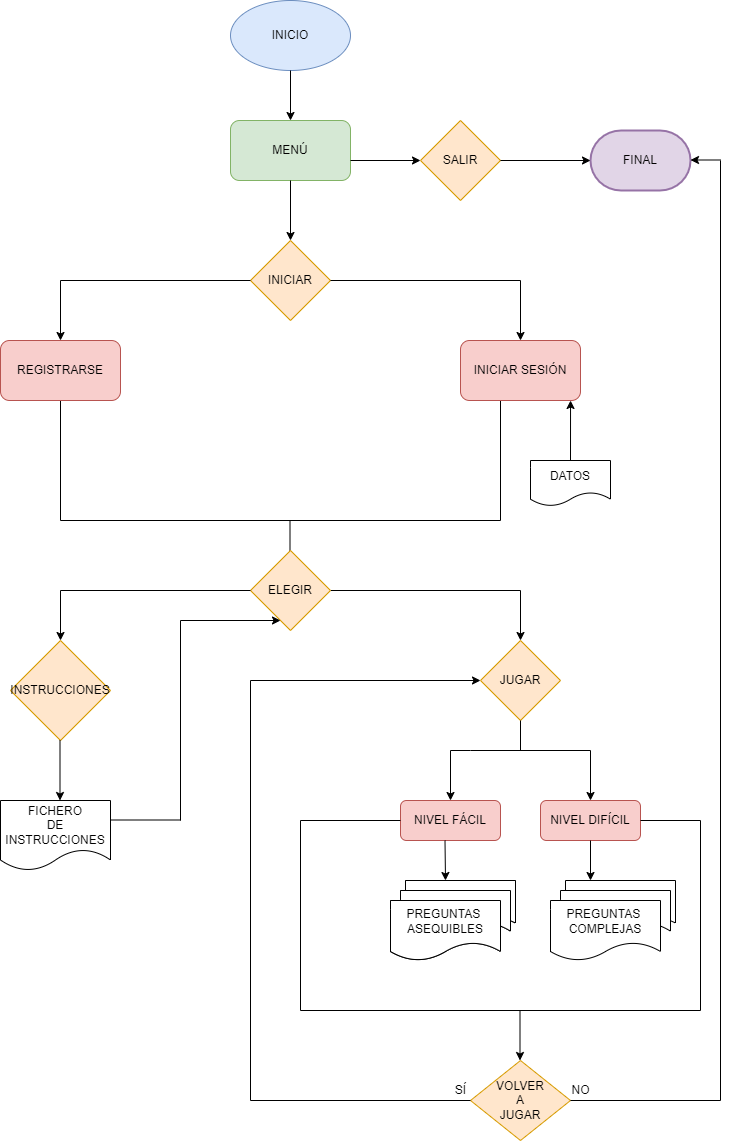

The diagram above was exported from draw.io. Its source (the exported page's mxGraphModel, read from the mxfile embedded in the PNG):
<mxGraphModel dx="782" dy="428" grid="1" gridSize="10" guides="1" tooltips="1" connect="1" arrows="1" fold="1" page="1" pageScale="1" pageWidth="827" pageHeight="1169" math="0" shadow="0">
  <root>
    <mxCell id="0" />
    <mxCell id="1" parent="0" />
    <mxCell id="wdAe_QISR65QT5Lh4eMO-1" value="INICIO" style="ellipse;whiteSpace=wrap;html=1;fillColor=#dae8fc;strokeColor=#6c8ebf;" vertex="1" parent="1">
      <mxGeometry x="320" y="20" width="120" height="70" as="geometry" />
    </mxCell>
    <mxCell id="wdAe_QISR65QT5Lh4eMO-2" value="" style="endArrow=classic;html=1;rounded=0;exitX=0.5;exitY=1;exitDx=0;exitDy=0;" edge="1" parent="1" source="wdAe_QISR65QT5Lh4eMO-1">
      <mxGeometry width="50" height="50" relative="1" as="geometry">
        <mxPoint x="380" y="250" as="sourcePoint" />
        <mxPoint x="380" y="140" as="targetPoint" />
      </mxGeometry>
    </mxCell>
    <mxCell id="wdAe_QISR65QT5Lh4eMO-3" value="MENÚ" style="rounded=1;whiteSpace=wrap;html=1;fillColor=#d5e8d4;strokeColor=#82b366;" vertex="1" parent="1">
      <mxGeometry x="320" y="140" width="120" height="60" as="geometry" />
    </mxCell>
    <mxCell id="wdAe_QISR65QT5Lh4eMO-4" value="" style="endArrow=classic;html=1;rounded=0;exitX=0.5;exitY=1;exitDx=0;exitDy=0;" edge="1" parent="1" source="wdAe_QISR65QT5Lh4eMO-3">
      <mxGeometry width="50" height="50" relative="1" as="geometry">
        <mxPoint x="380" y="250" as="sourcePoint" />
        <mxPoint x="380" y="260" as="targetPoint" />
      </mxGeometry>
    </mxCell>
    <mxCell id="wdAe_QISR65QT5Lh4eMO-5" value="INICIAR" style="rhombus;whiteSpace=wrap;html=1;fillColor=#ffe6cc;strokeColor=#d79b00;" vertex="1" parent="1">
      <mxGeometry x="340" y="260" width="80" height="80" as="geometry" />
    </mxCell>
    <mxCell id="wdAe_QISR65QT5Lh4eMO-8" value="" style="endArrow=none;html=1;rounded=0;" edge="1" parent="1">
      <mxGeometry width="50" height="50" relative="1" as="geometry">
        <mxPoint x="150" y="300" as="sourcePoint" />
        <mxPoint x="340" y="300" as="targetPoint" />
      </mxGeometry>
    </mxCell>
    <mxCell id="wdAe_QISR65QT5Lh4eMO-9" value="" style="endArrow=classic;html=1;rounded=0;" edge="1" parent="1">
      <mxGeometry width="50" height="50" relative="1" as="geometry">
        <mxPoint x="150" y="300" as="sourcePoint" />
        <mxPoint x="150" y="360" as="targetPoint" />
        <Array as="points" />
      </mxGeometry>
    </mxCell>
    <mxCell id="wdAe_QISR65QT5Lh4eMO-11" value="" style="endArrow=none;html=1;rounded=0;entryX=1;entryY=0.5;entryDx=0;entryDy=0;" edge="1" parent="1" target="wdAe_QISR65QT5Lh4eMO-5">
      <mxGeometry width="50" height="50" relative="1" as="geometry">
        <mxPoint x="610" y="300" as="sourcePoint" />
        <mxPoint x="430" y="200" as="targetPoint" />
      </mxGeometry>
    </mxCell>
    <mxCell id="wdAe_QISR65QT5Lh4eMO-12" value="" style="endArrow=classic;html=1;rounded=0;" edge="1" parent="1">
      <mxGeometry width="50" height="50" relative="1" as="geometry">
        <mxPoint x="610" y="300" as="sourcePoint" />
        <mxPoint x="610" y="360" as="targetPoint" />
        <Array as="points">
          <mxPoint x="610" y="300" />
        </Array>
      </mxGeometry>
    </mxCell>
    <mxCell id="wdAe_QISR65QT5Lh4eMO-19" value="" style="endArrow=classic;html=1;rounded=0;" edge="1" parent="1" target="wdAe_QISR65QT5Lh4eMO-28">
      <mxGeometry width="50" height="50" relative="1" as="geometry">
        <mxPoint x="440" y="180" as="sourcePoint" />
        <mxPoint x="680" y="180" as="targetPoint" />
      </mxGeometry>
    </mxCell>
    <mxCell id="wdAe_QISR65QT5Lh4eMO-20" value="FINAL" style="strokeWidth=2;html=1;shape=mxgraph.flowchart.terminator;whiteSpace=wrap;fillColor=#e1d5e7;strokeColor=#9673a6;" vertex="1" parent="1">
      <mxGeometry x="680" y="150" width="100" height="60" as="geometry" />
    </mxCell>
    <mxCell id="wdAe_QISR65QT5Lh4eMO-21" value="" style="endArrow=classic;html=1;rounded=0;entryX=0.917;entryY=1;entryDx=0;entryDy=0;entryPerimeter=0;" edge="1" parent="1">
      <mxGeometry width="50" height="50" relative="1" as="geometry">
        <mxPoint x="660" y="480" as="sourcePoint" />
        <mxPoint x="660.04" y="420" as="targetPoint" />
      </mxGeometry>
    </mxCell>
    <mxCell id="wdAe_QISR65QT5Lh4eMO-25" value="" style="endArrow=none;html=1;rounded=0;" edge="1" parent="1">
      <mxGeometry width="50" height="50" relative="1" as="geometry">
        <mxPoint x="590" y="540" as="sourcePoint" />
        <mxPoint x="590" y="420" as="targetPoint" />
      </mxGeometry>
    </mxCell>
    <mxCell id="wdAe_QISR65QT5Lh4eMO-26" value="" style="endArrow=none;html=1;rounded=0;" edge="1" parent="1">
      <mxGeometry width="50" height="50" relative="1" as="geometry">
        <mxPoint x="150" y="540" as="sourcePoint" />
        <mxPoint x="150" y="420" as="targetPoint" />
        <Array as="points" />
      </mxGeometry>
    </mxCell>
    <mxCell id="wdAe_QISR65QT5Lh4eMO-27" value="" style="endArrow=none;html=1;rounded=0;" edge="1" parent="1">
      <mxGeometry width="50" height="50" relative="1" as="geometry">
        <mxPoint x="150" y="540" as="sourcePoint" />
        <mxPoint x="590" y="540" as="targetPoint" />
        <Array as="points" />
      </mxGeometry>
    </mxCell>
    <mxCell id="wdAe_QISR65QT5Lh4eMO-28" value="SALIR" style="rhombus;whiteSpace=wrap;html=1;fillColor=#ffe6cc;strokeColor=#d79b00;" vertex="1" parent="1">
      <mxGeometry x="510" y="140" width="80" height="80" as="geometry" />
    </mxCell>
    <mxCell id="wdAe_QISR65QT5Lh4eMO-29" value="" style="endArrow=classic;html=1;rounded=0;entryX=0;entryY=0.5;entryDx=0;entryDy=0;entryPerimeter=0;" edge="1" parent="1" target="wdAe_QISR65QT5Lh4eMO-20">
      <mxGeometry width="50" height="50" relative="1" as="geometry">
        <mxPoint x="590" y="180" as="sourcePoint" />
        <mxPoint x="640" y="130" as="targetPoint" />
      </mxGeometry>
    </mxCell>
    <mxCell id="wdAe_QISR65QT5Lh4eMO-31" value="" style="endArrow=none;html=1;rounded=0;" edge="1" parent="1">
      <mxGeometry width="50" height="50" relative="1" as="geometry">
        <mxPoint x="379.5" y="610" as="sourcePoint" />
        <mxPoint x="379.5" y="540" as="targetPoint" />
      </mxGeometry>
    </mxCell>
    <mxCell id="wdAe_QISR65QT5Lh4eMO-32" value="" style="endArrow=none;html=1;rounded=0;startArrow=none;" edge="1" parent="1" source="wdAe_QISR65QT5Lh4eMO-90">
      <mxGeometry width="50" height="50" relative="1" as="geometry">
        <mxPoint x="150" y="610" as="sourcePoint" />
        <mxPoint x="610" y="610" as="targetPoint" />
      </mxGeometry>
    </mxCell>
    <mxCell id="wdAe_QISR65QT5Lh4eMO-33" value="" style="endArrow=classic;html=1;rounded=0;" edge="1" parent="1">
      <mxGeometry width="50" height="50" relative="1" as="geometry">
        <mxPoint x="150" y="610" as="sourcePoint" />
        <mxPoint x="150" y="660" as="targetPoint" />
      </mxGeometry>
    </mxCell>
    <mxCell id="wdAe_QISR65QT5Lh4eMO-34" value="INSTRUCCIONES" style="rhombus;whiteSpace=wrap;html=1;fillColor=#ffe6cc;strokeColor=#d79b00;" vertex="1" parent="1">
      <mxGeometry x="100" y="660" width="100" height="100" as="geometry" />
    </mxCell>
    <mxCell id="wdAe_QISR65QT5Lh4eMO-35" value="" style="endArrow=classic;html=1;rounded=0;" edge="1" parent="1">
      <mxGeometry width="50" height="50" relative="1" as="geometry">
        <mxPoint x="610" y="610" as="sourcePoint" />
        <mxPoint x="610" y="660" as="targetPoint" />
      </mxGeometry>
    </mxCell>
    <mxCell id="wdAe_QISR65QT5Lh4eMO-36" value="JUGAR" style="rhombus;whiteSpace=wrap;html=1;fillColor=#ffe6cc;strokeColor=#d79b00;" vertex="1" parent="1">
      <mxGeometry x="570" y="660" width="80" height="80" as="geometry" />
    </mxCell>
    <mxCell id="wdAe_QISR65QT5Lh4eMO-37" value="" style="endArrow=none;html=1;rounded=0;" edge="1" parent="1">
      <mxGeometry width="50" height="50" relative="1" as="geometry">
        <mxPoint x="610" y="770" as="sourcePoint" />
        <mxPoint x="610" y="740" as="targetPoint" />
      </mxGeometry>
    </mxCell>
    <mxCell id="wdAe_QISR65QT5Lh4eMO-38" value="" style="endArrow=none;html=1;rounded=0;" edge="1" parent="1">
      <mxGeometry width="50" height="50" relative="1" as="geometry">
        <mxPoint x="540" y="770" as="sourcePoint" />
        <mxPoint x="680" y="770" as="targetPoint" />
        <Array as="points">
          <mxPoint x="560" y="770" />
        </Array>
      </mxGeometry>
    </mxCell>
    <mxCell id="wdAe_QISR65QT5Lh4eMO-39" value="" style="endArrow=classic;html=1;rounded=0;" edge="1" parent="1">
      <mxGeometry width="50" height="50" relative="1" as="geometry">
        <mxPoint x="540" y="770" as="sourcePoint" />
        <mxPoint x="540" y="820" as="targetPoint" />
      </mxGeometry>
    </mxCell>
    <mxCell id="wdAe_QISR65QT5Lh4eMO-40" value="" style="endArrow=classic;html=1;rounded=0;" edge="1" parent="1">
      <mxGeometry width="50" height="50" relative="1" as="geometry">
        <mxPoint x="680" y="770" as="sourcePoint" />
        <mxPoint x="680" y="820" as="targetPoint" />
      </mxGeometry>
    </mxCell>
    <mxCell id="wdAe_QISR65QT5Lh4eMO-41" value="REGISTRARSE" style="rounded=1;whiteSpace=wrap;html=1;fillColor=#f8cecc;strokeColor=#b85450;" vertex="1" parent="1">
      <mxGeometry x="90" y="360" width="120" height="60" as="geometry" />
    </mxCell>
    <mxCell id="wdAe_QISR65QT5Lh4eMO-42" value="INICIAR SESIÓN" style="rounded=1;whiteSpace=wrap;html=1;fillColor=#f8cecc;strokeColor=#b85450;" vertex="1" parent="1">
      <mxGeometry x="550" y="360" width="120" height="60" as="geometry" />
    </mxCell>
    <mxCell id="wdAe_QISR65QT5Lh4eMO-43" value="" style="endArrow=classic;html=1;rounded=0;" edge="1" parent="1">
      <mxGeometry width="50" height="50" relative="1" as="geometry">
        <mxPoint x="149.5" y="760" as="sourcePoint" />
        <mxPoint x="149.5" y="820" as="targetPoint" />
      </mxGeometry>
    </mxCell>
    <mxCell id="wdAe_QISR65QT5Lh4eMO-44" value="FICHERO&lt;br&gt;DE INSTRUCCIONES" style="shape=document;whiteSpace=wrap;html=1;boundedLbl=1;" vertex="1" parent="1">
      <mxGeometry x="90" y="820" width="110" height="70" as="geometry" />
    </mxCell>
    <mxCell id="wdAe_QISR65QT5Lh4eMO-45" value="DATOS" style="shape=document;whiteSpace=wrap;html=1;boundedLbl=1;" vertex="1" parent="1">
      <mxGeometry x="620" y="480" width="80" height="45.5" as="geometry" />
    </mxCell>
    <mxCell id="wdAe_QISR65QT5Lh4eMO-46" value="NIVEL FÁCIL" style="rounded=1;whiteSpace=wrap;html=1;fillColor=#f8cecc;strokeColor=#b85450;" vertex="1" parent="1">
      <mxGeometry x="490" y="820" width="100" height="40" as="geometry" />
    </mxCell>
    <mxCell id="wdAe_QISR65QT5Lh4eMO-47" value="NIVEL DIFÍCIL" style="rounded=1;whiteSpace=wrap;html=1;fillColor=#f8cecc;strokeColor=#b85450;" vertex="1" parent="1">
      <mxGeometry x="630" y="820" width="100" height="40" as="geometry" />
    </mxCell>
    <mxCell id="wdAe_QISR65QT5Lh4eMO-48" value="" style="shape=document;whiteSpace=wrap;html=1;boundedLbl=1;" vertex="1" parent="1">
      <mxGeometry x="495" y="900" width="110" height="50" as="geometry" />
    </mxCell>
    <mxCell id="wdAe_QISR65QT5Lh4eMO-49" value="" style="shape=document;whiteSpace=wrap;html=1;boundedLbl=1;size=0.375;" vertex="1" parent="1">
      <mxGeometry x="490" y="910" width="110" height="50" as="geometry" />
    </mxCell>
    <mxCell id="wdAe_QISR65QT5Lh4eMO-50" value="PREGUNTAS&amp;nbsp;&lt;br&gt;ASEQUIBLES" style="shape=document;whiteSpace=wrap;html=1;boundedLbl=1;" vertex="1" parent="1">
      <mxGeometry x="480" y="920" width="110" height="60" as="geometry" />
    </mxCell>
    <mxCell id="wdAe_QISR65QT5Lh4eMO-51" value="" style="shape=document;whiteSpace=wrap;html=1;boundedLbl=1;" vertex="1" parent="1">
      <mxGeometry x="495" y="900" width="110" height="50" as="geometry" />
    </mxCell>
    <mxCell id="wdAe_QISR65QT5Lh4eMO-52" value="" style="shape=document;whiteSpace=wrap;html=1;boundedLbl=1;size=0.375;" vertex="1" parent="1">
      <mxGeometry x="490" y="910" width="110" height="50" as="geometry" />
    </mxCell>
    <mxCell id="wdAe_QISR65QT5Lh4eMO-53" value="PREGUNTAS&amp;nbsp;&lt;br&gt;ASEQUIBLES" style="shape=document;whiteSpace=wrap;html=1;boundedLbl=1;" vertex="1" parent="1">
      <mxGeometry x="480" y="920" width="110" height="60" as="geometry" />
    </mxCell>
    <mxCell id="wdAe_QISR65QT5Lh4eMO-58" value="" style="shape=document;whiteSpace=wrap;html=1;boundedLbl=1;" vertex="1" parent="1">
      <mxGeometry x="655" y="900" width="110" height="50" as="geometry" />
    </mxCell>
    <mxCell id="wdAe_QISR65QT5Lh4eMO-59" value="" style="shape=document;whiteSpace=wrap;html=1;boundedLbl=1;size=0.375;" vertex="1" parent="1">
      <mxGeometry x="650" y="910" width="110" height="50" as="geometry" />
    </mxCell>
    <mxCell id="wdAe_QISR65QT5Lh4eMO-60" value="PREGUNTAS&amp;nbsp;&lt;br&gt;COMPLEJAS" style="shape=document;whiteSpace=wrap;html=1;boundedLbl=1;" vertex="1" parent="1">
      <mxGeometry x="640" y="920" width="110" height="60" as="geometry" />
    </mxCell>
    <mxCell id="wdAe_QISR65QT5Lh4eMO-63" value="" style="endArrow=classic;html=1;rounded=0;" edge="1" parent="1">
      <mxGeometry width="50" height="50" relative="1" as="geometry">
        <mxPoint x="534.5" y="860" as="sourcePoint" />
        <mxPoint x="535" y="900" as="targetPoint" />
      </mxGeometry>
    </mxCell>
    <mxCell id="wdAe_QISR65QT5Lh4eMO-65" value="" style="endArrow=classic;html=1;rounded=0;" edge="1" parent="1">
      <mxGeometry width="50" height="50" relative="1" as="geometry">
        <mxPoint x="680" y="860" as="sourcePoint" />
        <mxPoint x="680" y="900" as="targetPoint" />
      </mxGeometry>
    </mxCell>
    <mxCell id="wdAe_QISR65QT5Lh4eMO-69" value="" style="endArrow=classic;html=1;rounded=0;" edge="1" parent="1">
      <mxGeometry width="50" height="50" relative="1" as="geometry">
        <mxPoint x="810" y="179.5" as="sourcePoint" />
        <mxPoint x="780" y="179.5" as="targetPoint" />
      </mxGeometry>
    </mxCell>
    <mxCell id="wdAe_QISR65QT5Lh4eMO-70" value="" style="endArrow=none;html=1;rounded=0;" edge="1" parent="1">
      <mxGeometry width="50" height="50" relative="1" as="geometry">
        <mxPoint x="810" y="1120" as="sourcePoint" />
        <mxPoint x="810" y="180" as="targetPoint" />
      </mxGeometry>
    </mxCell>
    <mxCell id="wdAe_QISR65QT5Lh4eMO-71" value="" style="endArrow=none;html=1;rounded=0;entryX=0;entryY=0.5;entryDx=0;entryDy=0;" edge="1" parent="1" target="wdAe_QISR65QT5Lh4eMO-46">
      <mxGeometry width="50" height="50" relative="1" as="geometry">
        <mxPoint x="390" y="840" as="sourcePoint" />
        <mxPoint x="500" y="770" as="targetPoint" />
      </mxGeometry>
    </mxCell>
    <mxCell id="wdAe_QISR65QT5Lh4eMO-72" value="" style="endArrow=none;html=1;rounded=0;entryX=1;entryY=0.5;entryDx=0;entryDy=0;" edge="1" parent="1" target="wdAe_QISR65QT5Lh4eMO-47">
      <mxGeometry width="50" height="50" relative="1" as="geometry">
        <mxPoint x="790" y="840" as="sourcePoint" />
        <mxPoint x="740" y="839.5" as="targetPoint" />
      </mxGeometry>
    </mxCell>
    <mxCell id="wdAe_QISR65QT5Lh4eMO-74" value="" style="endArrow=none;html=1;rounded=0;" edge="1" parent="1">
      <mxGeometry width="50" height="50" relative="1" as="geometry">
        <mxPoint x="390" y="1030" as="sourcePoint" />
        <mxPoint x="390" y="840" as="targetPoint" />
      </mxGeometry>
    </mxCell>
    <mxCell id="wdAe_QISR65QT5Lh4eMO-76" value="" style="endArrow=none;html=1;rounded=0;" edge="1" parent="1">
      <mxGeometry width="50" height="50" relative="1" as="geometry">
        <mxPoint x="790" y="1030" as="sourcePoint" />
        <mxPoint x="790" y="840" as="targetPoint" />
        <Array as="points" />
      </mxGeometry>
    </mxCell>
    <mxCell id="wdAe_QISR65QT5Lh4eMO-77" value="" style="endArrow=none;html=1;rounded=0;" edge="1" parent="1">
      <mxGeometry width="50" height="50" relative="1" as="geometry">
        <mxPoint x="390" y="1030" as="sourcePoint" />
        <mxPoint x="790" y="1030" as="targetPoint" />
      </mxGeometry>
    </mxCell>
    <mxCell id="wdAe_QISR65QT5Lh4eMO-78" value="" style="endArrow=classic;html=1;rounded=0;" edge="1" parent="1">
      <mxGeometry width="50" height="50" relative="1" as="geometry">
        <mxPoint x="609.5" y="1030" as="sourcePoint" />
        <mxPoint x="609.5" y="1080" as="targetPoint" />
      </mxGeometry>
    </mxCell>
    <mxCell id="wdAe_QISR65QT5Lh4eMO-79" value="VOLVER&lt;br&gt;A&lt;br&gt;JUGAR" style="rhombus;whiteSpace=wrap;html=1;fillColor=#ffe6cc;strokeColor=#d79b00;" vertex="1" parent="1">
      <mxGeometry x="560" y="1080" width="100" height="80" as="geometry" />
    </mxCell>
    <mxCell id="wdAe_QISR65QT5Lh4eMO-80" value="" style="endArrow=none;html=1;rounded=0;" edge="1" parent="1">
      <mxGeometry width="50" height="50" relative="1" as="geometry">
        <mxPoint x="660" y="1120" as="sourcePoint" />
        <mxPoint x="810" y="1120" as="targetPoint" />
      </mxGeometry>
    </mxCell>
    <mxCell id="wdAe_QISR65QT5Lh4eMO-82" value="" style="endArrow=none;html=1;rounded=0;entryX=0;entryY=0.5;entryDx=0;entryDy=0;" edge="1" parent="1" target="wdAe_QISR65QT5Lh4eMO-79">
      <mxGeometry width="50" height="50" relative="1" as="geometry">
        <mxPoint x="340" y="1120" as="sourcePoint" />
        <mxPoint x="500" y="1060" as="targetPoint" />
      </mxGeometry>
    </mxCell>
    <mxCell id="wdAe_QISR65QT5Lh4eMO-83" value="" style="endArrow=none;html=1;rounded=0;" edge="1" parent="1">
      <mxGeometry width="50" height="50" relative="1" as="geometry">
        <mxPoint x="340" y="1120" as="sourcePoint" />
        <mxPoint x="340" y="700" as="targetPoint" />
      </mxGeometry>
    </mxCell>
    <mxCell id="wdAe_QISR65QT5Lh4eMO-87" value="" style="endArrow=classic;html=1;rounded=0;" edge="1" parent="1" target="wdAe_QISR65QT5Lh4eMO-36">
      <mxGeometry width="50" height="50" relative="1" as="geometry">
        <mxPoint x="340" y="700" as="sourcePoint" />
        <mxPoint x="390" y="650" as="targetPoint" />
      </mxGeometry>
    </mxCell>
    <mxCell id="wdAe_QISR65QT5Lh4eMO-88" value="SÍ" style="text;html=1;align=center;verticalAlign=middle;resizable=0;points=[];autosize=1;strokeColor=none;fillColor=none;" vertex="1" parent="1">
      <mxGeometry x="535" y="1100" width="30" height="20" as="geometry" />
    </mxCell>
    <mxCell id="wdAe_QISR65QT5Lh4eMO-89" value="NO" style="text;html=1;align=center;verticalAlign=middle;resizable=0;points=[];autosize=1;strokeColor=none;fillColor=none;" vertex="1" parent="1">
      <mxGeometry x="655" y="1100" width="30" height="20" as="geometry" />
    </mxCell>
    <mxCell id="wdAe_QISR65QT5Lh4eMO-90" value="ELEGIR" style="rhombus;whiteSpace=wrap;html=1;fillColor=#ffe6cc;strokeColor=#d79b00;" vertex="1" parent="1">
      <mxGeometry x="340" y="570" width="80" height="80" as="geometry" />
    </mxCell>
    <mxCell id="wdAe_QISR65QT5Lh4eMO-91" value="" style="endArrow=none;html=1;rounded=0;" edge="1" parent="1" target="wdAe_QISR65QT5Lh4eMO-90">
      <mxGeometry width="50" height="50" relative="1" as="geometry">
        <mxPoint x="150" y="610" as="sourcePoint" />
        <mxPoint x="610" y="610" as="targetPoint" />
      </mxGeometry>
    </mxCell>
    <mxCell id="wdAe_QISR65QT5Lh4eMO-92" value="" style="endArrow=none;html=1;rounded=0;" edge="1" parent="1">
      <mxGeometry width="50" height="50" relative="1" as="geometry">
        <mxPoint x="200" y="839.5" as="sourcePoint" />
        <mxPoint x="270" y="839.5" as="targetPoint" />
        <Array as="points" />
      </mxGeometry>
    </mxCell>
    <mxCell id="wdAe_QISR65QT5Lh4eMO-93" value="" style="endArrow=none;html=1;rounded=0;" edge="1" parent="1">
      <mxGeometry width="50" height="50" relative="1" as="geometry">
        <mxPoint x="270" y="840" as="sourcePoint" />
        <mxPoint x="270" y="640" as="targetPoint" />
      </mxGeometry>
    </mxCell>
    <mxCell id="wdAe_QISR65QT5Lh4eMO-94" value="" style="endArrow=classic;html=1;rounded=0;entryX=0.375;entryY=0.875;entryDx=0;entryDy=0;entryPerimeter=0;" edge="1" parent="1" target="wdAe_QISR65QT5Lh4eMO-90">
      <mxGeometry width="50" height="50" relative="1" as="geometry">
        <mxPoint x="270" y="640" as="sourcePoint" />
        <mxPoint x="330" y="640" as="targetPoint" />
      </mxGeometry>
    </mxCell>
  </root>
</mxGraphModel>